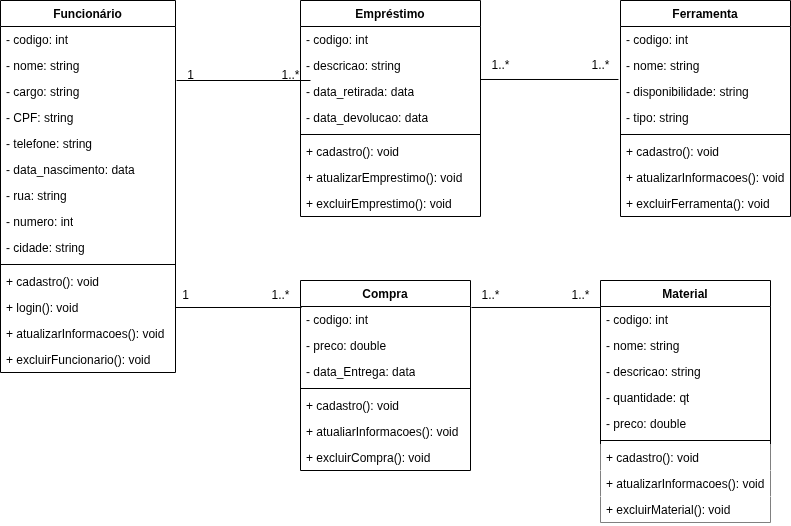

The diagram above was exported from draw.io. Its source (the exported page's mxGraphModel, read from the mxfile embedded in the PNG):
<mxGraphModel dx="1699" dy="439" grid="1" gridSize="10" guides="1" tooltips="1" connect="1" arrows="1" fold="1" page="1" pageScale="1" pageWidth="827" pageHeight="1169" math="0" shadow="0">
  <root>
    <mxCell id="WIyWlLk6GJQsqaUBKTNV-0" />
    <mxCell id="WIyWlLk6GJQsqaUBKTNV-1" parent="WIyWlLk6GJQsqaUBKTNV-0" />
    <mxCell id="qOkHf_zFwk_3OQDb3QV7-3" value="" style="endArrow=none;html=1;rounded=0;exitX=-0.012;exitY=1.038;exitDx=0;exitDy=0;exitPerimeter=0;entryX=1;entryY=0.038;entryDx=0;entryDy=0;entryPerimeter=0;" edge="1" parent="WIyWlLk6GJQsqaUBKTNV-1" source="4iD6OeKTZhGSJMH0tVGn-2" target="4iD6OeKTZhGSJMH0tVGn-12">
      <mxGeometry width="50" height="50" relative="1" as="geometry">
        <mxPoint x="570" y="137" as="sourcePoint" />
        <mxPoint x="460" y="137" as="targetPoint" />
      </mxGeometry>
    </mxCell>
    <mxCell id="qOkHf_zFwk_3OQDb3QV7-4" value="1..*" style="text;html=1;align=center;verticalAlign=middle;resizable=0;points=[];autosize=1;strokeColor=none;fillColor=none;" vertex="1" parent="WIyWlLk6GJQsqaUBKTNV-1">
      <mxGeometry x="450" y="110" width="40" height="30" as="geometry" />
    </mxCell>
    <mxCell id="qOkHf_zFwk_3OQDb3QV7-5" value="1..*" style="text;html=1;align=center;verticalAlign=middle;resizable=0;points=[];autosize=1;strokeColor=none;fillColor=none;" vertex="1" parent="WIyWlLk6GJQsqaUBKTNV-1">
      <mxGeometry x="550" y="110" width="40" height="30" as="geometry" />
    </mxCell>
    <mxCell id="qOkHf_zFwk_3OQDb3QV7-6" value="" style="endArrow=none;html=1;rounded=0;entryX=1.006;entryY=1.077;entryDx=0;entryDy=0;entryPerimeter=0;" edge="1" parent="WIyWlLk6GJQsqaUBKTNV-1" target="4iD6OeKTZhGSJMH0tVGn-16">
      <mxGeometry width="50" height="50" relative="1" as="geometry">
        <mxPoint x="280" y="140" as="sourcePoint" />
        <mxPoint x="170" y="140" as="targetPoint" />
      </mxGeometry>
    </mxCell>
    <mxCell id="qOkHf_zFwk_3OQDb3QV7-8" value="1..*" style="text;html=1;align=center;verticalAlign=middle;resizable=0;points=[];autosize=1;strokeColor=none;fillColor=none;" vertex="1" parent="WIyWlLk6GJQsqaUBKTNV-1">
      <mxGeometry x="240" y="120" width="40" height="30" as="geometry" />
    </mxCell>
    <mxCell id="qOkHf_zFwk_3OQDb3QV7-9" value="1" style="text;html=1;align=center;verticalAlign=middle;resizable=0;points=[];autosize=1;strokeColor=none;fillColor=none;" vertex="1" parent="WIyWlLk6GJQsqaUBKTNV-1">
      <mxGeometry x="145" y="120" width="30" height="30" as="geometry" />
    </mxCell>
    <mxCell id="qOkHf_zFwk_3OQDb3QV7-10" value="" style="endArrow=none;html=1;rounded=0;entryX=1;entryY=0.5;entryDx=0;entryDy=0;exitX=0.006;exitY=0.038;exitDx=0;exitDy=0;exitPerimeter=0;" edge="1" parent="WIyWlLk6GJQsqaUBKTNV-1" source="4iD6OeKTZhGSJMH0tVGn-25" target="qOkHf_zFwk_3OQDb3QV7-37">
      <mxGeometry width="50" height="50" relative="1" as="geometry">
        <mxPoint x="260" y="370" as="sourcePoint" />
        <mxPoint x="150" y="360" as="targetPoint" />
      </mxGeometry>
    </mxCell>
    <mxCell id="qOkHf_zFwk_3OQDb3QV7-13" value="1..*" style="text;html=1;align=center;verticalAlign=middle;resizable=0;points=[];autosize=1;strokeColor=none;fillColor=none;" vertex="1" parent="WIyWlLk6GJQsqaUBKTNV-1">
      <mxGeometry x="230" y="340" width="40" height="30" as="geometry" />
    </mxCell>
    <mxCell id="qOkHf_zFwk_3OQDb3QV7-14" value="1" style="text;html=1;align=center;verticalAlign=middle;resizable=0;points=[];autosize=1;strokeColor=none;fillColor=none;" vertex="1" parent="WIyWlLk6GJQsqaUBKTNV-1">
      <mxGeometry x="140" y="340" width="30" height="30" as="geometry" />
    </mxCell>
    <mxCell id="qOkHf_zFwk_3OQDb3QV7-16" value="Funcionário" style="swimlane;fontStyle=1;align=center;verticalAlign=top;childLayout=stackLayout;horizontal=1;startSize=26;horizontalStack=0;resizeParent=1;resizeParentMax=0;resizeLast=0;collapsible=1;marginBottom=0;whiteSpace=wrap;html=1;strokeColor=default;" vertex="1" parent="WIyWlLk6GJQsqaUBKTNV-1">
      <mxGeometry x="-30" y="60" width="175" height="372" as="geometry" />
    </mxCell>
    <mxCell id="4iD6OeKTZhGSJMH0tVGn-15" value="- codigo: int" style="text;strokeColor=none;fillColor=none;align=left;verticalAlign=top;spacingLeft=4;spacingRight=4;overflow=hidden;rotatable=0;points=[[0,0.5],[1,0.5]];portConstraint=eastwest;whiteSpace=wrap;html=1;" parent="qOkHf_zFwk_3OQDb3QV7-16" vertex="1">
      <mxGeometry y="26" width="175" height="26" as="geometry" />
    </mxCell>
    <mxCell id="4iD6OeKTZhGSJMH0tVGn-16" value="- nome: string" style="text;strokeColor=none;fillColor=none;align=left;verticalAlign=top;spacingLeft=4;spacingRight=4;overflow=hidden;rotatable=0;points=[[0,0.5],[1,0.5]];portConstraint=eastwest;whiteSpace=wrap;html=1;" parent="qOkHf_zFwk_3OQDb3QV7-16" vertex="1">
      <mxGeometry y="52" width="175" height="26" as="geometry" />
    </mxCell>
    <mxCell id="4iD6OeKTZhGSJMH0tVGn-17" value="- cargo: string" style="text;strokeColor=none;fillColor=none;align=left;verticalAlign=top;spacingLeft=4;spacingRight=4;overflow=hidden;rotatable=0;points=[[0,0.5],[1,0.5]];portConstraint=eastwest;whiteSpace=wrap;html=1;" parent="qOkHf_zFwk_3OQDb3QV7-16" vertex="1">
      <mxGeometry y="78" width="175" height="26" as="geometry" />
    </mxCell>
    <mxCell id="4iD6OeKTZhGSJMH0tVGn-18" value="- CPF: string" style="text;strokeColor=none;fillColor=none;align=left;verticalAlign=top;spacingLeft=4;spacingRight=4;overflow=hidden;rotatable=0;points=[[0,0.5],[1,0.5]];portConstraint=eastwest;whiteSpace=wrap;html=1;" parent="qOkHf_zFwk_3OQDb3QV7-16" vertex="1">
      <mxGeometry y="104" width="175" height="26" as="geometry" />
    </mxCell>
    <mxCell id="4iD6OeKTZhGSJMH0tVGn-19" value="- telefone: string" style="text;strokeColor=none;fillColor=none;align=left;verticalAlign=top;spacingLeft=4;spacingRight=4;overflow=hidden;rotatable=0;points=[[0,0.5],[1,0.5]];portConstraint=eastwest;whiteSpace=wrap;html=1;" parent="qOkHf_zFwk_3OQDb3QV7-16" vertex="1">
      <mxGeometry y="130" width="175" height="26" as="geometry" />
    </mxCell>
    <mxCell id="4iD6OeKTZhGSJMH0tVGn-20" value="- data_nascimento: data" style="text;strokeColor=none;fillColor=none;align=left;verticalAlign=top;spacingLeft=4;spacingRight=4;overflow=hidden;rotatable=0;points=[[0,0.5],[1,0.5]];portConstraint=eastwest;whiteSpace=wrap;html=1;" parent="qOkHf_zFwk_3OQDb3QV7-16" vertex="1">
      <mxGeometry y="156" width="175" height="26" as="geometry" />
    </mxCell>
    <mxCell id="4iD6OeKTZhGSJMH0tVGn-21" value="- rua: string" style="text;strokeColor=none;fillColor=none;align=left;verticalAlign=top;spacingLeft=4;spacingRight=4;overflow=hidden;rotatable=0;points=[[0,0.5],[1,0.5]];portConstraint=eastwest;whiteSpace=wrap;html=1;" parent="qOkHf_zFwk_3OQDb3QV7-16" vertex="1">
      <mxGeometry y="182" width="175" height="26" as="geometry" />
    </mxCell>
    <mxCell id="4iD6OeKTZhGSJMH0tVGn-22" value="- numero: int" style="text;strokeColor=none;fillColor=none;align=left;verticalAlign=top;spacingLeft=4;spacingRight=4;overflow=hidden;rotatable=0;points=[[0,0.5],[1,0.5]];portConstraint=eastwest;whiteSpace=wrap;html=1;" parent="qOkHf_zFwk_3OQDb3QV7-16" vertex="1">
      <mxGeometry y="208" width="175" height="26" as="geometry" />
    </mxCell>
    <mxCell id="4iD6OeKTZhGSJMH0tVGn-23" value="- cidade: string" style="text;strokeColor=none;fillColor=none;align=left;verticalAlign=top;spacingLeft=4;spacingRight=4;overflow=hidden;rotatable=0;points=[[0,0.5],[1,0.5]];portConstraint=eastwest;whiteSpace=wrap;html=1;" parent="qOkHf_zFwk_3OQDb3QV7-16" vertex="1">
      <mxGeometry y="234" width="175" height="26" as="geometry" />
    </mxCell>
    <mxCell id="qOkHf_zFwk_3OQDb3QV7-18" value="" style="line;strokeWidth=1;fillColor=none;align=left;verticalAlign=middle;spacingTop=-1;spacingLeft=3;spacingRight=3;rotatable=0;labelPosition=right;points=[];portConstraint=eastwest;strokeColor=inherit;" vertex="1" parent="qOkHf_zFwk_3OQDb3QV7-16">
      <mxGeometry y="260" width="175" height="8" as="geometry" />
    </mxCell>
    <mxCell id="qOkHf_zFwk_3OQDb3QV7-15" value="+ cadastro(): void" style="text;strokeColor=none;fillColor=none;align=left;verticalAlign=top;spacingLeft=4;spacingRight=4;overflow=hidden;rotatable=0;points=[[0,0.5],[1,0.5]];portConstraint=eastwest;whiteSpace=wrap;html=1;" vertex="1" parent="qOkHf_zFwk_3OQDb3QV7-16">
      <mxGeometry y="268" width="175" height="26" as="geometry" />
    </mxCell>
    <mxCell id="qOkHf_zFwk_3OQDb3QV7-37" value="+ login(): void" style="text;strokeColor=none;fillColor=none;align=left;verticalAlign=top;spacingLeft=4;spacingRight=4;overflow=hidden;rotatable=0;points=[[0,0.5],[1,0.5]];portConstraint=eastwest;whiteSpace=wrap;html=1;" vertex="1" parent="qOkHf_zFwk_3OQDb3QV7-16">
      <mxGeometry y="294" width="175" height="26" as="geometry" />
    </mxCell>
    <mxCell id="qOkHf_zFwk_3OQDb3QV7-59" value="+ atualizarInformacoes(): void" style="text;strokeColor=none;fillColor=none;align=left;verticalAlign=top;spacingLeft=4;spacingRight=4;overflow=hidden;rotatable=0;points=[[0,0.5],[1,0.5]];portConstraint=eastwest;whiteSpace=wrap;html=1;" vertex="1" parent="qOkHf_zFwk_3OQDb3QV7-16">
      <mxGeometry y="320" width="175" height="26" as="geometry" />
    </mxCell>
    <mxCell id="qOkHf_zFwk_3OQDb3QV7-61" value="+ excluirFuncionario(): void" style="text;strokeColor=none;fillColor=none;align=left;verticalAlign=top;spacingLeft=4;spacingRight=4;overflow=hidden;rotatable=0;points=[[0,0.5],[1,0.5]];portConstraint=eastwest;whiteSpace=wrap;html=1;" vertex="1" parent="qOkHf_zFwk_3OQDb3QV7-16">
      <mxGeometry y="346" width="175" height="26" as="geometry" />
    </mxCell>
    <mxCell id="qOkHf_zFwk_3OQDb3QV7-39" value="Empréstimo" style="swimlane;fontStyle=1;align=center;verticalAlign=top;childLayout=stackLayout;horizontal=1;startSize=26;horizontalStack=0;resizeParent=1;resizeParentMax=0;resizeLast=0;collapsible=1;marginBottom=0;whiteSpace=wrap;html=1;" vertex="1" parent="WIyWlLk6GJQsqaUBKTNV-1">
      <mxGeometry x="270" y="60" width="180" height="216" as="geometry" />
    </mxCell>
    <mxCell id="4iD6OeKTZhGSJMH0tVGn-10" value="- codigo: int" style="text;strokeColor=none;fillColor=none;align=left;verticalAlign=top;spacingLeft=4;spacingRight=4;overflow=hidden;rotatable=0;points=[[0,0.5],[1,0.5]];portConstraint=eastwest;whiteSpace=wrap;html=1;" parent="qOkHf_zFwk_3OQDb3QV7-39" vertex="1">
      <mxGeometry y="26" width="180" height="26" as="geometry" />
    </mxCell>
    <mxCell id="4iD6OeKTZhGSJMH0tVGn-11" value="- descricao: string" style="text;strokeColor=none;fillColor=none;align=left;verticalAlign=top;spacingLeft=4;spacingRight=4;overflow=hidden;rotatable=0;points=[[0,0.5],[1,0.5]];portConstraint=eastwest;whiteSpace=wrap;html=1;" parent="qOkHf_zFwk_3OQDb3QV7-39" vertex="1">
      <mxGeometry y="52" width="180" height="26" as="geometry" />
    </mxCell>
    <mxCell id="4iD6OeKTZhGSJMH0tVGn-12" value="- data_retirada: data" style="text;strokeColor=none;fillColor=none;align=left;verticalAlign=top;spacingLeft=4;spacingRight=4;overflow=hidden;rotatable=0;points=[[0,0.5],[1,0.5]];portConstraint=eastwest;whiteSpace=wrap;html=1;" parent="qOkHf_zFwk_3OQDb3QV7-39" vertex="1">
      <mxGeometry y="78" width="180" height="26" as="geometry" />
    </mxCell>
    <mxCell id="4iD6OeKTZhGSJMH0tVGn-13" value="- data_devolucao: data" style="text;strokeColor=none;fillColor=none;align=left;verticalAlign=top;spacingLeft=4;spacingRight=4;overflow=hidden;rotatable=0;points=[[0,0.5],[1,0.5]];portConstraint=eastwest;whiteSpace=wrap;html=1;" parent="qOkHf_zFwk_3OQDb3QV7-39" vertex="1">
      <mxGeometry y="104" width="180" height="26" as="geometry" />
    </mxCell>
    <mxCell id="qOkHf_zFwk_3OQDb3QV7-41" value="" style="line;strokeWidth=1;fillColor=none;align=left;verticalAlign=middle;spacingTop=-1;spacingLeft=3;spacingRight=3;rotatable=0;labelPosition=right;points=[];portConstraint=eastwest;strokeColor=inherit;" vertex="1" parent="qOkHf_zFwk_3OQDb3QV7-39">
      <mxGeometry y="130" width="180" height="8" as="geometry" />
    </mxCell>
    <mxCell id="qOkHf_zFwk_3OQDb3QV7-34" value="+ cadastro(): void" style="text;strokeColor=none;fillColor=none;align=left;verticalAlign=top;spacingLeft=4;spacingRight=4;overflow=hidden;rotatable=0;points=[[0,0.5],[1,0.5]];portConstraint=eastwest;whiteSpace=wrap;html=1;" vertex="1" parent="qOkHf_zFwk_3OQDb3QV7-39">
      <mxGeometry y="138" width="180" height="26" as="geometry" />
    </mxCell>
    <mxCell id="qOkHf_zFwk_3OQDb3QV7-47" value="+ atualizarEmprestimo(): void" style="text;strokeColor=none;fillColor=none;align=left;verticalAlign=top;spacingLeft=4;spacingRight=4;overflow=hidden;rotatable=0;points=[[0,0.5],[1,0.5]];portConstraint=eastwest;whiteSpace=wrap;html=1;" vertex="1" parent="qOkHf_zFwk_3OQDb3QV7-39">
      <mxGeometry y="164" width="180" height="26" as="geometry" />
    </mxCell>
    <mxCell id="qOkHf_zFwk_3OQDb3QV7-60" value="+ excluirEmprestimo(): void" style="text;strokeColor=none;fillColor=none;align=left;verticalAlign=top;spacingLeft=4;spacingRight=4;overflow=hidden;rotatable=0;points=[[0,0.5],[1,0.5]];portConstraint=eastwest;whiteSpace=wrap;html=1;" vertex="1" parent="qOkHf_zFwk_3OQDb3QV7-39">
      <mxGeometry y="190" width="180" height="26" as="geometry" />
    </mxCell>
    <mxCell id="qOkHf_zFwk_3OQDb3QV7-43" value="Ferramenta" style="swimlane;fontStyle=1;align=center;verticalAlign=top;childLayout=stackLayout;horizontal=1;startSize=26;horizontalStack=0;resizeParent=1;resizeParentMax=0;resizeLast=0;collapsible=1;marginBottom=0;whiteSpace=wrap;html=1;" vertex="1" parent="WIyWlLk6GJQsqaUBKTNV-1">
      <mxGeometry x="590" y="60" width="170" height="216" as="geometry" />
    </mxCell>
    <mxCell id="4iD6OeKTZhGSJMH0tVGn-1" value="- codigo: int" style="text;strokeColor=none;fillColor=none;align=left;verticalAlign=top;spacingLeft=4;spacingRight=4;overflow=hidden;rotatable=0;points=[[0,0.5],[1,0.5]];portConstraint=eastwest;whiteSpace=wrap;html=1;" parent="qOkHf_zFwk_3OQDb3QV7-43" vertex="1">
      <mxGeometry y="26" width="170" height="26" as="geometry" />
    </mxCell>
    <mxCell id="4iD6OeKTZhGSJMH0tVGn-2" value="- nome: string" style="text;strokeColor=none;fillColor=none;align=left;verticalAlign=top;spacingLeft=4;spacingRight=4;overflow=hidden;rotatable=0;points=[[0,0.5],[1,0.5]];portConstraint=eastwest;whiteSpace=wrap;html=1;" parent="qOkHf_zFwk_3OQDb3QV7-43" vertex="1">
      <mxGeometry y="52" width="170" height="26" as="geometry" />
    </mxCell>
    <mxCell id="4iD6OeKTZhGSJMH0tVGn-3" value="- disponibilidade: string" style="text;strokeColor=none;fillColor=none;align=left;verticalAlign=top;spacingLeft=4;spacingRight=4;overflow=hidden;rotatable=0;points=[[0,0.5],[1,0.5]];portConstraint=eastwest;whiteSpace=wrap;html=1;" parent="qOkHf_zFwk_3OQDb3QV7-43" vertex="1">
      <mxGeometry y="78" width="170" height="26" as="geometry" />
    </mxCell>
    <mxCell id="4iD6OeKTZhGSJMH0tVGn-8" value="- tipo: string" style="text;strokeColor=none;fillColor=none;align=left;verticalAlign=top;spacingLeft=4;spacingRight=4;overflow=hidden;rotatable=0;points=[[0,0.5],[1,0.5]];portConstraint=eastwest;whiteSpace=wrap;html=1;" parent="qOkHf_zFwk_3OQDb3QV7-43" vertex="1">
      <mxGeometry y="104" width="170" height="26" as="geometry" />
    </mxCell>
    <mxCell id="qOkHf_zFwk_3OQDb3QV7-45" value="" style="line;strokeWidth=1;fillColor=none;align=left;verticalAlign=middle;spacingTop=-1;spacingLeft=3;spacingRight=3;rotatable=0;labelPosition=right;points=[];portConstraint=eastwest;strokeColor=inherit;" vertex="1" parent="qOkHf_zFwk_3OQDb3QV7-43">
      <mxGeometry y="130" width="170" height="8" as="geometry" />
    </mxCell>
    <mxCell id="qOkHf_zFwk_3OQDb3QV7-35" value="+ cadastro(): void" style="text;strokeColor=none;fillColor=none;align=left;verticalAlign=top;spacingLeft=4;spacingRight=4;overflow=hidden;rotatable=0;points=[[0,0.5],[1,0.5]];portConstraint=eastwest;whiteSpace=wrap;html=1;" vertex="1" parent="qOkHf_zFwk_3OQDb3QV7-43">
      <mxGeometry y="138" width="170" height="26" as="geometry" />
    </mxCell>
    <mxCell id="qOkHf_zFwk_3OQDb3QV7-48" value="+ atualizarInformacoes(): void" style="text;strokeColor=none;fillColor=none;align=left;verticalAlign=top;spacingLeft=4;spacingRight=4;overflow=hidden;rotatable=0;points=[[0,0.5],[1,0.5]];portConstraint=eastwest;whiteSpace=wrap;html=1;" vertex="1" parent="qOkHf_zFwk_3OQDb3QV7-43">
      <mxGeometry y="164" width="170" height="26" as="geometry" />
    </mxCell>
    <mxCell id="qOkHf_zFwk_3OQDb3QV7-62" value="+ excluirFerramenta(): void" style="text;strokeColor=none;fillColor=none;align=left;verticalAlign=top;spacingLeft=4;spacingRight=4;overflow=hidden;rotatable=0;points=[[0,0.5],[1,0.5]];portConstraint=eastwest;whiteSpace=wrap;html=1;" vertex="1" parent="qOkHf_zFwk_3OQDb3QV7-43">
      <mxGeometry y="190" width="170" height="26" as="geometry" />
    </mxCell>
    <mxCell id="qOkHf_zFwk_3OQDb3QV7-49" value="Compra" style="swimlane;fontStyle=1;align=center;verticalAlign=top;childLayout=stackLayout;horizontal=1;startSize=26;horizontalStack=0;resizeParent=1;resizeParentMax=0;resizeLast=0;collapsible=1;marginBottom=0;whiteSpace=wrap;html=1;" vertex="1" parent="WIyWlLk6GJQsqaUBKTNV-1">
      <mxGeometry x="270" y="340" width="170" height="190" as="geometry" />
    </mxCell>
    <mxCell id="4iD6OeKTZhGSJMH0tVGn-25" value="- codigo: int" style="text;strokeColor=none;fillColor=none;align=left;verticalAlign=top;spacingLeft=4;spacingRight=4;overflow=hidden;rotatable=0;points=[[0,0.5],[1,0.5]];portConstraint=eastwest;whiteSpace=wrap;html=1;" parent="qOkHf_zFwk_3OQDb3QV7-49" vertex="1">
      <mxGeometry y="26" width="170" height="26" as="geometry" />
    </mxCell>
    <mxCell id="4iD6OeKTZhGSJMH0tVGn-27" value="- preco: double" style="text;strokeColor=none;fillColor=none;align=left;verticalAlign=top;spacingLeft=4;spacingRight=4;overflow=hidden;rotatable=0;points=[[0,0.5],[1,0.5]];portConstraint=eastwest;whiteSpace=wrap;html=1;" parent="qOkHf_zFwk_3OQDb3QV7-49" vertex="1">
      <mxGeometry y="52" width="170" height="26" as="geometry" />
    </mxCell>
    <mxCell id="4iD6OeKTZhGSJMH0tVGn-28" value="- data_Entrega: data" style="text;strokeColor=none;fillColor=none;align=left;verticalAlign=top;spacingLeft=4;spacingRight=4;overflow=hidden;rotatable=0;points=[[0,0.5],[1,0.5]];portConstraint=eastwest;whiteSpace=wrap;html=1;" parent="qOkHf_zFwk_3OQDb3QV7-49" vertex="1">
      <mxGeometry y="78" width="170" height="26" as="geometry" />
    </mxCell>
    <mxCell id="qOkHf_zFwk_3OQDb3QV7-51" value="" style="line;strokeWidth=1;fillColor=none;align=left;verticalAlign=middle;spacingTop=-1;spacingLeft=3;spacingRight=3;rotatable=0;labelPosition=right;points=[];portConstraint=eastwest;strokeColor=inherit;" vertex="1" parent="qOkHf_zFwk_3OQDb3QV7-49">
      <mxGeometry y="104" width="170" height="8" as="geometry" />
    </mxCell>
    <mxCell id="qOkHf_zFwk_3OQDb3QV7-25" value="+ cadastro(): void" style="text;strokeColor=none;fillColor=none;align=left;verticalAlign=top;spacingLeft=4;spacingRight=4;overflow=hidden;rotatable=0;points=[[0,0.5],[1,0.5]];portConstraint=eastwest;whiteSpace=wrap;html=1;" vertex="1" parent="qOkHf_zFwk_3OQDb3QV7-49">
      <mxGeometry y="112" width="170" height="26" as="geometry" />
    </mxCell>
    <mxCell id="qOkHf_zFwk_3OQDb3QV7-63" value="+ atualiarInformacoes(): void" style="text;strokeColor=none;fillColor=none;align=left;verticalAlign=top;spacingLeft=4;spacingRight=4;overflow=hidden;rotatable=0;points=[[0,0.5],[1,0.5]];portConstraint=eastwest;whiteSpace=wrap;html=1;" vertex="1" parent="qOkHf_zFwk_3OQDb3QV7-49">
      <mxGeometry y="138" width="170" height="26" as="geometry" />
    </mxCell>
    <mxCell id="qOkHf_zFwk_3OQDb3QV7-64" value="+ excluirCompra(): void" style="text;strokeColor=none;fillColor=none;align=left;verticalAlign=top;spacingLeft=4;spacingRight=4;overflow=hidden;rotatable=0;points=[[0,0.5],[1,0.5]];portConstraint=eastwest;whiteSpace=wrap;html=1;" vertex="1" parent="qOkHf_zFwk_3OQDb3QV7-49">
      <mxGeometry y="164" width="170" height="26" as="geometry" />
    </mxCell>
    <mxCell id="qOkHf_zFwk_3OQDb3QV7-54" value="Material" style="swimlane;fontStyle=1;align=center;verticalAlign=top;childLayout=stackLayout;horizontal=1;startSize=26;horizontalStack=0;resizeParent=1;resizeParentMax=0;resizeLast=0;collapsible=1;marginBottom=0;whiteSpace=wrap;html=1;" vertex="1" parent="WIyWlLk6GJQsqaUBKTNV-1">
      <mxGeometry x="570" y="340" width="170" height="242" as="geometry" />
    </mxCell>
    <mxCell id="4iD6OeKTZhGSJMH0tVGn-30" value="- codigo: int" style="text;strokeColor=none;fillColor=none;align=left;verticalAlign=top;spacingLeft=4;spacingRight=4;overflow=hidden;rotatable=0;points=[[0,0.5],[1,0.5]];portConstraint=eastwest;whiteSpace=wrap;html=1;" parent="qOkHf_zFwk_3OQDb3QV7-54" vertex="1">
      <mxGeometry y="26" width="170" height="26" as="geometry" />
    </mxCell>
    <mxCell id="4iD6OeKTZhGSJMH0tVGn-31" value="- nome: string" style="text;strokeColor=none;fillColor=none;align=left;verticalAlign=top;spacingLeft=4;spacingRight=4;overflow=hidden;rotatable=0;points=[[0,0.5],[1,0.5]];portConstraint=eastwest;whiteSpace=wrap;html=1;" parent="qOkHf_zFwk_3OQDb3QV7-54" vertex="1">
      <mxGeometry y="52" width="170" height="26" as="geometry" />
    </mxCell>
    <mxCell id="4iD6OeKTZhGSJMH0tVGn-32" value="- descricao: string" style="text;strokeColor=none;fillColor=none;align=left;verticalAlign=top;spacingLeft=4;spacingRight=4;overflow=hidden;rotatable=0;points=[[0,0.5],[1,0.5]];portConstraint=eastwest;whiteSpace=wrap;html=1;" parent="qOkHf_zFwk_3OQDb3QV7-54" vertex="1">
      <mxGeometry y="78" width="170" height="26" as="geometry" />
    </mxCell>
    <mxCell id="4iD6OeKTZhGSJMH0tVGn-33" value="- quantidade: qt" style="text;strokeColor=none;fillColor=none;align=left;verticalAlign=top;spacingLeft=4;spacingRight=4;overflow=hidden;rotatable=0;points=[[0,0.5],[1,0.5]];portConstraint=eastwest;whiteSpace=wrap;html=1;" parent="qOkHf_zFwk_3OQDb3QV7-54" vertex="1">
      <mxGeometry y="104" width="170" height="26" as="geometry" />
    </mxCell>
    <mxCell id="qOkHf_zFwk_3OQDb3QV7-55" value="- preco: double" style="text;strokeColor=none;fillColor=none;align=left;verticalAlign=top;spacingLeft=4;spacingRight=4;overflow=hidden;rotatable=0;points=[[0,0.5],[1,0.5]];portConstraint=eastwest;whiteSpace=wrap;html=1;" vertex="1" parent="qOkHf_zFwk_3OQDb3QV7-54">
      <mxGeometry y="130" width="170" height="26" as="geometry" />
    </mxCell>
    <mxCell id="qOkHf_zFwk_3OQDb3QV7-56" value="" style="line;strokeWidth=1;fillColor=none;align=left;verticalAlign=middle;spacingTop=-1;spacingLeft=3;spacingRight=3;rotatable=0;labelPosition=right;points=[];portConstraint=eastwest;strokeColor=inherit;" vertex="1" parent="qOkHf_zFwk_3OQDb3QV7-54">
      <mxGeometry y="156" width="170" height="8" as="geometry" />
    </mxCell>
    <mxCell id="qOkHf_zFwk_3OQDb3QV7-36" value="+ cadastro(): void" style="text;strokeColor=none;fillColor=default;align=left;verticalAlign=top;spacingLeft=4;spacingRight=4;overflow=hidden;rotatable=0;points=[[0,0.5],[1,0.5]];portConstraint=eastwest;whiteSpace=wrap;html=1;" vertex="1" parent="qOkHf_zFwk_3OQDb3QV7-54">
      <mxGeometry y="164" width="170" height="26" as="geometry" />
    </mxCell>
    <mxCell id="qOkHf_zFwk_3OQDb3QV7-65" value="+ atualizarInformacoes(): void" style="text;strokeColor=none;fillColor=default;align=left;verticalAlign=top;spacingLeft=4;spacingRight=4;overflow=hidden;rotatable=0;points=[[0,0.5],[1,0.5]];portConstraint=eastwest;whiteSpace=wrap;html=1;" vertex="1" parent="qOkHf_zFwk_3OQDb3QV7-54">
      <mxGeometry y="190" width="170" height="26" as="geometry" />
    </mxCell>
    <mxCell id="qOkHf_zFwk_3OQDb3QV7-66" value="+ excluirMaterial(): void" style="text;strokeColor=none;fillColor=default;align=left;verticalAlign=top;spacingLeft=4;spacingRight=4;overflow=hidden;rotatable=0;points=[[0,0.5],[1,0.5]];portConstraint=eastwest;whiteSpace=wrap;html=1;" vertex="1" parent="qOkHf_zFwk_3OQDb3QV7-54">
      <mxGeometry y="216" width="170" height="26" as="geometry" />
    </mxCell>
    <mxCell id="qOkHf_zFwk_3OQDb3QV7-58" value="" style="endArrow=none;html=1;rounded=0;entryX=1.006;entryY=0.038;entryDx=0;entryDy=0;entryPerimeter=0;exitX=0;exitY=0.038;exitDx=0;exitDy=0;exitPerimeter=0;" edge="1" parent="WIyWlLk6GJQsqaUBKTNV-1" source="4iD6OeKTZhGSJMH0tVGn-30" target="4iD6OeKTZhGSJMH0tVGn-25">
      <mxGeometry width="50" height="50" relative="1" as="geometry">
        <mxPoint x="630" y="367" as="sourcePoint" />
        <mxPoint x="220" y="440" as="targetPoint" />
      </mxGeometry>
    </mxCell>
    <mxCell id="qOkHf_zFwk_3OQDb3QV7-68" value="1..*" style="text;html=1;align=center;verticalAlign=middle;resizable=0;points=[];autosize=1;strokeColor=none;fillColor=none;" vertex="1" parent="WIyWlLk6GJQsqaUBKTNV-1">
      <mxGeometry x="440" y="340" width="40" height="30" as="geometry" />
    </mxCell>
    <mxCell id="qOkHf_zFwk_3OQDb3QV7-69" value="1..*" style="text;html=1;align=center;verticalAlign=middle;resizable=0;points=[];autosize=1;strokeColor=none;fillColor=none;" vertex="1" parent="WIyWlLk6GJQsqaUBKTNV-1">
      <mxGeometry x="530" y="340" width="40" height="30" as="geometry" />
    </mxCell>
  </root>
</mxGraphModel>